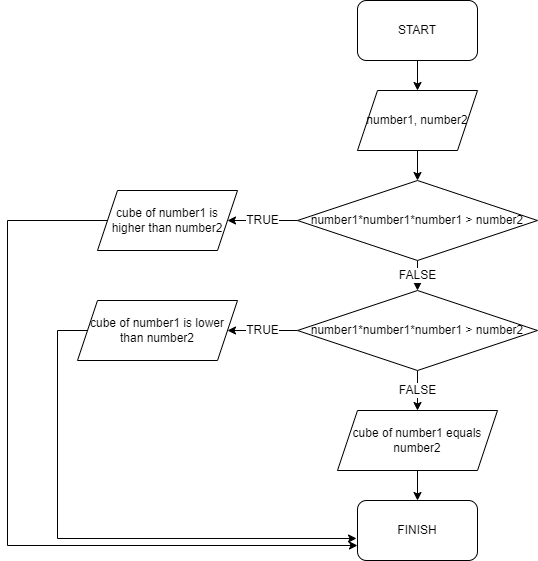

The diagram above was exported from draw.io. Its source (the exported page's mxGraphModel, read from the mxfile embedded in the PNG):
<mxGraphModel dx="897" dy="477" grid="1" gridSize="10" guides="1" tooltips="1" connect="1" arrows="1" fold="1" page="1" pageScale="1" pageWidth="850" pageHeight="1100" math="0" shadow="0">
  <root>
    <mxCell id="0" />
    <mxCell id="1" parent="0" />
    <mxCell id="Uz-X4rv5KR_gI6lSyTVZ-9" value="" style="edgeStyle=orthogonalEdgeStyle;rounded=0;orthogonalLoop=1;jettySize=auto;html=1;fontSize=12;" edge="1" parent="1" source="Uz-X4rv5KR_gI6lSyTVZ-1" target="Uz-X4rv5KR_gI6lSyTVZ-4">
      <mxGeometry relative="1" as="geometry" />
    </mxCell>
    <mxCell id="Uz-X4rv5KR_gI6lSyTVZ-1" value="START" style="rounded=1;whiteSpace=wrap;html=1;fontSize=12;" vertex="1" parent="1">
      <mxGeometry x="360" y="220" width="120" height="60" as="geometry" />
    </mxCell>
    <mxCell id="Uz-X4rv5KR_gI6lSyTVZ-2" value="FINISH" style="rounded=1;whiteSpace=wrap;html=1;fontSize=12;" vertex="1" parent="1">
      <mxGeometry x="360" y="720" width="120" height="60" as="geometry" />
    </mxCell>
    <mxCell id="Uz-X4rv5KR_gI6lSyTVZ-11" value="FALSE" style="edgeStyle=orthogonalEdgeStyle;rounded=0;orthogonalLoop=1;jettySize=auto;html=1;fontSize=12;" edge="1" parent="1" source="Uz-X4rv5KR_gI6lSyTVZ-3" target="Uz-X4rv5KR_gI6lSyTVZ-7">
      <mxGeometry relative="1" as="geometry" />
    </mxCell>
    <mxCell id="Uz-X4rv5KR_gI6lSyTVZ-15" value="TRUE" style="edgeStyle=orthogonalEdgeStyle;rounded=0;orthogonalLoop=1;jettySize=auto;html=1;fontSize=12;" edge="1" parent="1" source="Uz-X4rv5KR_gI6lSyTVZ-3" target="Uz-X4rv5KR_gI6lSyTVZ-13">
      <mxGeometry relative="1" as="geometry" />
    </mxCell>
    <mxCell id="Uz-X4rv5KR_gI6lSyTVZ-3" value="number1*number1*number1 &amp;gt; number2" style="rhombus;whiteSpace=wrap;html=1;fontSize=12;" vertex="1" parent="1">
      <mxGeometry x="300" y="400" width="240" height="80" as="geometry" />
    </mxCell>
    <mxCell id="Uz-X4rv5KR_gI6lSyTVZ-10" value="" style="edgeStyle=orthogonalEdgeStyle;rounded=0;orthogonalLoop=1;jettySize=auto;html=1;fontSize=12;" edge="1" parent="1" source="Uz-X4rv5KR_gI6lSyTVZ-4" target="Uz-X4rv5KR_gI6lSyTVZ-3">
      <mxGeometry relative="1" as="geometry" />
    </mxCell>
    <mxCell id="Uz-X4rv5KR_gI6lSyTVZ-4" value="number1, number2" style="shape=parallelogram;perimeter=parallelogramPerimeter;whiteSpace=wrap;html=1;fixedSize=1;fontSize=12;" vertex="1" parent="1">
      <mxGeometry x="360" y="310" width="120" height="60" as="geometry" />
    </mxCell>
    <mxCell id="Uz-X4rv5KR_gI6lSyTVZ-16" value="TRUE" style="edgeStyle=orthogonalEdgeStyle;rounded=0;orthogonalLoop=1;jettySize=auto;html=1;fontSize=12;" edge="1" parent="1" source="Uz-X4rv5KR_gI6lSyTVZ-7" target="Uz-X4rv5KR_gI6lSyTVZ-12">
      <mxGeometry relative="1" as="geometry" />
    </mxCell>
    <mxCell id="Uz-X4rv5KR_gI6lSyTVZ-17" value="FALSE" style="edgeStyle=orthogonalEdgeStyle;rounded=0;orthogonalLoop=1;jettySize=auto;html=1;fontSize=12;" edge="1" parent="1" source="Uz-X4rv5KR_gI6lSyTVZ-7" target="Uz-X4rv5KR_gI6lSyTVZ-14">
      <mxGeometry relative="1" as="geometry" />
    </mxCell>
    <mxCell id="Uz-X4rv5KR_gI6lSyTVZ-7" value="number1*number1*number1 &amp;gt; number2" style="rhombus;whiteSpace=wrap;html=1;fontSize=12;" vertex="1" parent="1">
      <mxGeometry x="300" y="510" width="240" height="80" as="geometry" />
    </mxCell>
    <mxCell id="Uz-X4rv5KR_gI6lSyTVZ-20" style="edgeStyle=orthogonalEdgeStyle;rounded=0;orthogonalLoop=1;jettySize=auto;html=1;entryX=-0.008;entryY=0.633;entryDx=0;entryDy=0;entryPerimeter=0;fontSize=12;" edge="1" parent="1" source="Uz-X4rv5KR_gI6lSyTVZ-12" target="Uz-X4rv5KR_gI6lSyTVZ-2">
      <mxGeometry relative="1" as="geometry">
        <Array as="points">
          <mxPoint x="60" y="550" />
          <mxPoint x="60" y="758" />
        </Array>
      </mxGeometry>
    </mxCell>
    <mxCell id="Uz-X4rv5KR_gI6lSyTVZ-12" value="cube of number1 is lower than number2" style="shape=parallelogram;perimeter=parallelogramPerimeter;whiteSpace=wrap;html=1;fixedSize=1;fontSize=12;" vertex="1" parent="1">
      <mxGeometry x="80" y="520" width="160" height="60" as="geometry" />
    </mxCell>
    <mxCell id="Uz-X4rv5KR_gI6lSyTVZ-19" style="edgeStyle=orthogonalEdgeStyle;rounded=0;orthogonalLoop=1;jettySize=auto;html=1;entryX=0;entryY=0.75;entryDx=0;entryDy=0;fontSize=12;" edge="1" parent="1" source="Uz-X4rv5KR_gI6lSyTVZ-13" target="Uz-X4rv5KR_gI6lSyTVZ-2">
      <mxGeometry relative="1" as="geometry">
        <Array as="points">
          <mxPoint x="10" y="440" />
          <mxPoint x="10" y="765" />
        </Array>
      </mxGeometry>
    </mxCell>
    <mxCell id="Uz-X4rv5KR_gI6lSyTVZ-13" value="cube of number1 is higher than number2" style="shape=parallelogram;perimeter=parallelogramPerimeter;whiteSpace=wrap;html=1;fixedSize=1;fontSize=12;" vertex="1" parent="1">
      <mxGeometry x="100" y="410" width="140" height="60" as="geometry" />
    </mxCell>
    <mxCell id="Uz-X4rv5KR_gI6lSyTVZ-18" value="" style="edgeStyle=orthogonalEdgeStyle;rounded=0;orthogonalLoop=1;jettySize=auto;html=1;fontSize=12;" edge="1" parent="1" source="Uz-X4rv5KR_gI6lSyTVZ-14" target="Uz-X4rv5KR_gI6lSyTVZ-2">
      <mxGeometry relative="1" as="geometry" />
    </mxCell>
    <mxCell id="Uz-X4rv5KR_gI6lSyTVZ-14" value="cube of number1 equals number2" style="shape=parallelogram;perimeter=parallelogramPerimeter;whiteSpace=wrap;html=1;fixedSize=1;fontSize=12;" vertex="1" parent="1">
      <mxGeometry x="340" y="630" width="160" height="60" as="geometry" />
    </mxCell>
  </root>
</mxGraphModel>